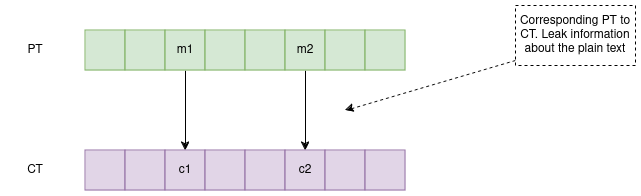

The diagram above was exported from draw.io. Its source (the exported page's mxGraphModel, read from the mxfile embedded in the PNG):
<mxGraphModel dx="1364" dy="758" grid="1" gridSize="10" guides="1" tooltips="1" connect="1" arrows="1" fold="1" page="1" pageScale="1" pageWidth="850" pageHeight="1100" math="0" shadow="0">
  <root>
    <mxCell id="0" />
    <mxCell id="1" parent="0" />
    <mxCell id="wtSRRzjH-tHvTCRKr_F6-1" value="" style="rounded=0;whiteSpace=wrap;html=1;fillColor=#d5e8d4;strokeColor=#82b366;" vertex="1" parent="1">
      <mxGeometry x="160" y="240" width="40" height="40" as="geometry" />
    </mxCell>
    <mxCell id="wtSRRzjH-tHvTCRKr_F6-2" value="" style="rounded=0;whiteSpace=wrap;html=1;fillColor=#d5e8d4;strokeColor=#82b366;" vertex="1" parent="1">
      <mxGeometry x="200" y="240" width="40" height="40" as="geometry" />
    </mxCell>
    <mxCell id="wtSRRzjH-tHvTCRKr_F6-21" style="edgeStyle=orthogonalEdgeStyle;rounded=0;orthogonalLoop=1;jettySize=auto;html=1;exitX=0.5;exitY=1;exitDx=0;exitDy=0;entryX=0.5;entryY=0;entryDx=0;entryDy=0;" edge="1" parent="1" source="wtSRRzjH-tHvTCRKr_F6-3" target="wtSRRzjH-tHvTCRKr_F6-12">
      <mxGeometry relative="1" as="geometry" />
    </mxCell>
    <mxCell id="wtSRRzjH-tHvTCRKr_F6-3" value="m1" style="rounded=0;whiteSpace=wrap;html=1;fillColor=#d5e8d4;strokeColor=#82b366;" vertex="1" parent="1">
      <mxGeometry x="240" y="240" width="40" height="40" as="geometry" />
    </mxCell>
    <mxCell id="wtSRRzjH-tHvTCRKr_F6-4" value="" style="rounded=0;whiteSpace=wrap;html=1;fillColor=#d5e8d4;strokeColor=#82b366;" vertex="1" parent="1">
      <mxGeometry x="280" y="240" width="40" height="40" as="geometry" />
    </mxCell>
    <mxCell id="wtSRRzjH-tHvTCRKr_F6-5" value="" style="rounded=0;whiteSpace=wrap;html=1;fillColor=#d5e8d4;strokeColor=#82b366;" vertex="1" parent="1">
      <mxGeometry x="320" y="240" width="40" height="40" as="geometry" />
    </mxCell>
    <mxCell id="wtSRRzjH-tHvTCRKr_F6-22" style="edgeStyle=orthogonalEdgeStyle;rounded=0;orthogonalLoop=1;jettySize=auto;html=1;exitX=0.5;exitY=1;exitDx=0;exitDy=0;entryX=0.5;entryY=0;entryDx=0;entryDy=0;" edge="1" parent="1" source="wtSRRzjH-tHvTCRKr_F6-6" target="wtSRRzjH-tHvTCRKr_F6-15">
      <mxGeometry relative="1" as="geometry" />
    </mxCell>
    <mxCell id="wtSRRzjH-tHvTCRKr_F6-6" value="m2" style="rounded=0;whiteSpace=wrap;html=1;fillColor=#d5e8d4;strokeColor=#82b366;" vertex="1" parent="1">
      <mxGeometry x="360" y="240" width="40" height="40" as="geometry" />
    </mxCell>
    <mxCell id="wtSRRzjH-tHvTCRKr_F6-7" value="PT" style="text;html=1;align=center;verticalAlign=middle;whiteSpace=wrap;rounded=0;" vertex="1" parent="1">
      <mxGeometry x="80" y="245" width="60" height="30" as="geometry" />
    </mxCell>
    <mxCell id="wtSRRzjH-tHvTCRKr_F6-8" value="" style="rounded=0;whiteSpace=wrap;html=1;fillColor=#d5e8d4;strokeColor=#82b366;" vertex="1" parent="1">
      <mxGeometry x="400" y="240" width="40" height="40" as="geometry" />
    </mxCell>
    <mxCell id="wtSRRzjH-tHvTCRKr_F6-9" value="" style="rounded=0;whiteSpace=wrap;html=1;fillColor=#d5e8d4;strokeColor=#82b366;" vertex="1" parent="1">
      <mxGeometry x="440" y="240" width="40" height="40" as="geometry" />
    </mxCell>
    <mxCell id="wtSRRzjH-tHvTCRKr_F6-10" value="" style="rounded=0;whiteSpace=wrap;html=1;fillColor=#e1d5e7;strokeColor=#9673a6;" vertex="1" parent="1">
      <mxGeometry x="160" y="360" width="40" height="40" as="geometry" />
    </mxCell>
    <mxCell id="wtSRRzjH-tHvTCRKr_F6-11" value="" style="rounded=0;whiteSpace=wrap;html=1;fillColor=#e1d5e7;strokeColor=#9673a6;" vertex="1" parent="1">
      <mxGeometry x="200" y="360" width="40" height="40" as="geometry" />
    </mxCell>
    <mxCell id="wtSRRzjH-tHvTCRKr_F6-12" value="c1" style="rounded=0;whiteSpace=wrap;html=1;fillColor=#e1d5e7;strokeColor=#9673a6;" vertex="1" parent="1">
      <mxGeometry x="240" y="360" width="40" height="40" as="geometry" />
    </mxCell>
    <mxCell id="wtSRRzjH-tHvTCRKr_F6-13" value="" style="rounded=0;whiteSpace=wrap;html=1;fillColor=#e1d5e7;strokeColor=#9673a6;" vertex="1" parent="1">
      <mxGeometry x="280" y="360" width="40" height="40" as="geometry" />
    </mxCell>
    <mxCell id="wtSRRzjH-tHvTCRKr_F6-14" value="" style="rounded=0;whiteSpace=wrap;html=1;fillColor=#e1d5e7;strokeColor=#9673a6;" vertex="1" parent="1">
      <mxGeometry x="320" y="360" width="40" height="40" as="geometry" />
    </mxCell>
    <mxCell id="wtSRRzjH-tHvTCRKr_F6-15" value="c2" style="rounded=0;whiteSpace=wrap;html=1;fillColor=#e1d5e7;strokeColor=#9673a6;" vertex="1" parent="1">
      <mxGeometry x="360" y="360" width="40" height="40" as="geometry" />
    </mxCell>
    <mxCell id="wtSRRzjH-tHvTCRKr_F6-16" value="CT" style="text;html=1;align=center;verticalAlign=middle;whiteSpace=wrap;rounded=0;" vertex="1" parent="1">
      <mxGeometry x="80" y="365" width="60" height="30" as="geometry" />
    </mxCell>
    <mxCell id="wtSRRzjH-tHvTCRKr_F6-17" value="" style="rounded=0;whiteSpace=wrap;html=1;fillColor=#e1d5e7;strokeColor=#9673a6;" vertex="1" parent="1">
      <mxGeometry x="400" y="360" width="40" height="40" as="geometry" />
    </mxCell>
    <mxCell id="wtSRRzjH-tHvTCRKr_F6-18" value="" style="rounded=0;whiteSpace=wrap;html=1;fillColor=#e1d5e7;strokeColor=#9673a6;" vertex="1" parent="1">
      <mxGeometry x="440" y="360" width="40" height="40" as="geometry" />
    </mxCell>
    <mxCell id="wtSRRzjH-tHvTCRKr_F6-23" value="" style="endArrow=classic;html=1;rounded=0;dashed=1;" edge="1" parent="1">
      <mxGeometry width="50" height="50" relative="1" as="geometry">
        <mxPoint x="590" y="270" as="sourcePoint" />
        <mxPoint x="420" y="320" as="targetPoint" />
      </mxGeometry>
    </mxCell>
    <mxCell id="wtSRRzjH-tHvTCRKr_F6-24" value="Corresponding PT to CT. Leak information about the plain text" style="rounded=0;whiteSpace=wrap;html=1;dashed=1;" vertex="1" parent="1">
      <mxGeometry x="590" y="215" width="120" height="60" as="geometry" />
    </mxCell>
  </root>
</mxGraphModel>